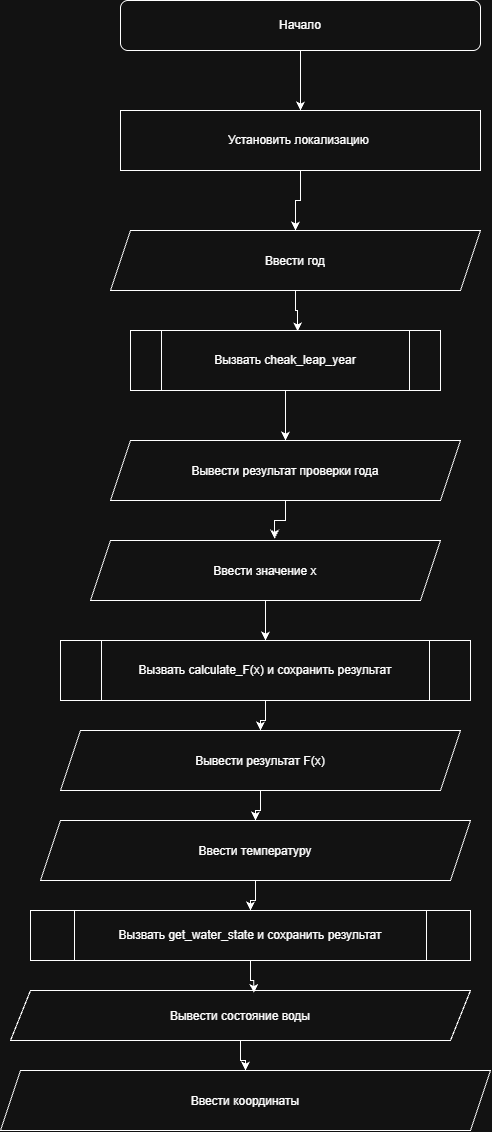

The diagram above was exported from draw.io. Its source (the exported page's mxGraphModel, read from the mxfile embedded in the PNG):
<mxGraphModel dx="2136" dy="1203" grid="1" gridSize="10" guides="1" tooltips="1" connect="1" arrows="1" fold="1" page="1" pageScale="1" pageWidth="827" pageHeight="1169" math="0" shadow="0">
  <root>
    <mxCell id="0" />
    <mxCell id="1" parent="0" />
    <mxCell id="izoVVS5QAr-q0PemC5uy-7" edge="1" parent="1" source="izoVVS5QAr-q0PemC5uy-2" style="edgeStyle=orthogonalEdgeStyle;rounded=0;orthogonalLoop=1;jettySize=auto;html=1;entryX=0.5;entryY=0;entryDx=0;entryDy=0;" target="izoVVS5QAr-q0PemC5uy-4">
      <mxGeometry relative="1" as="geometry" />
    </mxCell>
    <mxCell id="izoVVS5QAr-q0PemC5uy-2" parent="1" style="rounded=1;whiteSpace=wrap;html=1;roundedPerimeter=1;" value="Начало" vertex="1">
      <mxGeometry height="50" width="360" x="220" y="30" as="geometry" />
    </mxCell>
    <mxCell id="izoVVS5QAr-q0PemC5uy-8" edge="1" parent="1" source="izoVVS5QAr-q0PemC5uy-4" style="edgeStyle=orthogonalEdgeStyle;rounded=0;orthogonalLoop=1;jettySize=auto;html=1;entryX=0.5;entryY=0;entryDx=0;entryDy=0;" target="izoVVS5QAr-q0PemC5uy-5">
      <mxGeometry relative="1" as="geometry" />
    </mxCell>
    <mxCell id="izoVVS5QAr-q0PemC5uy-4" parent="1" style="rounded=0;whiteSpace=wrap;html=1;" value="Установить локализацию&amp;nbsp;" vertex="1">
      <mxGeometry height="60" width="360" x="220" y="140" as="geometry" />
    </mxCell>
    <mxCell id="izoVVS5QAr-q0PemC5uy-5" parent="1" style="shape=parallelogram;perimeter=parallelogramPerimeter;whiteSpace=wrap;html=1;shapeInside=1;fixedSize=1;" value="Ввести год" vertex="1">
      <mxGeometry height="60" width="370" x="210" y="260" as="geometry" />
    </mxCell>
    <mxCell id="izoVVS5QAr-q0PemC5uy-12" edge="1" parent="1" source="izoVVS5QAr-q0PemC5uy-9" style="edgeStyle=orthogonalEdgeStyle;rounded=0;orthogonalLoop=1;jettySize=auto;html=1;entryX=0.5;entryY=0;entryDx=0;entryDy=0;" target="izoVVS5QAr-q0PemC5uy-10">
      <mxGeometry relative="1" as="geometry" />
    </mxCell>
    <mxCell id="izoVVS5QAr-q0PemC5uy-9" parent="1" style="shape=process;whiteSpace=wrap;html=1;backgroundOutline=1;" value="Вызвать cheak_leap_year" vertex="1">
      <mxGeometry height="60" width="310" x="230" y="360" as="geometry" />
    </mxCell>
    <mxCell id="izoVVS5QAr-q0PemC5uy-10" parent="1" style="shape=parallelogram;perimeter=parallelogramPerimeter;whiteSpace=wrap;html=1;shapeInside=1;fixedSize=1;" value="Вывести результат проверки года" vertex="1">
      <mxGeometry height="60" width="350" x="210" y="470" as="geometry" />
    </mxCell>
    <mxCell id="izoVVS5QAr-q0PemC5uy-11" edge="1" parent="1" source="izoVVS5QAr-q0PemC5uy-5" style="edgeStyle=orthogonalEdgeStyle;rounded=0;orthogonalLoop=1;jettySize=auto;html=1;entryX=0.539;entryY=0.015;entryDx=0;entryDy=0;entryPerimeter=0;" target="izoVVS5QAr-q0PemC5uy-9">
      <mxGeometry relative="1" as="geometry" />
    </mxCell>
    <mxCell id="izoVVS5QAr-q0PemC5uy-17" edge="1" parent="1" source="izoVVS5QAr-q0PemC5uy-13" style="edgeStyle=orthogonalEdgeStyle;rounded=0;orthogonalLoop=1;jettySize=auto;html=1;entryX=0.5;entryY=0;entryDx=0;entryDy=0;" target="izoVVS5QAr-q0PemC5uy-16">
      <mxGeometry relative="1" as="geometry" />
    </mxCell>
    <mxCell id="izoVVS5QAr-q0PemC5uy-13" parent="1" style="shape=parallelogram;perimeter=parallelogramPerimeter;whiteSpace=wrap;html=1;shapeInside=1;fixedSize=1;" value="Ввести значение x" vertex="1">
      <mxGeometry height="60" width="350" x="190" y="570" as="geometry" />
    </mxCell>
    <mxCell id="izoVVS5QAr-q0PemC5uy-15" edge="1" parent="1" source="izoVVS5QAr-q0PemC5uy-10" style="edgeStyle=orthogonalEdgeStyle;rounded=0;orthogonalLoop=1;jettySize=auto;html=1;entryX=0.526;entryY=-0.03;entryDx=0;entryDy=0;entryPerimeter=0;" target="izoVVS5QAr-q0PemC5uy-13">
      <mxGeometry relative="1" as="geometry" />
    </mxCell>
    <mxCell id="izoVVS5QAr-q0PemC5uy-25" edge="1" parent="1" source="izoVVS5QAr-q0PemC5uy-16" style="edgeStyle=orthogonalEdgeStyle;rounded=0;orthogonalLoop=1;jettySize=auto;html=1;entryX=0.5;entryY=0;entryDx=0;entryDy=0;" target="izoVVS5QAr-q0PemC5uy-20">
      <mxGeometry relative="1" as="geometry" />
    </mxCell>
    <mxCell id="izoVVS5QAr-q0PemC5uy-16" parent="1" style="shape=process;whiteSpace=wrap;html=1;backgroundOutline=1;" value="Вызвать calculate_F(x) и сохранить результат" vertex="1">
      <mxGeometry height="60" width="410" x="160" y="670" as="geometry" />
    </mxCell>
    <mxCell id="izoVVS5QAr-q0PemC5uy-27" edge="1" parent="1" source="izoVVS5QAr-q0PemC5uy-18" style="edgeStyle=orthogonalEdgeStyle;rounded=0;orthogonalLoop=1;jettySize=auto;html=1;entryX=0.5;entryY=0;entryDx=0;entryDy=0;" target="izoVVS5QAr-q0PemC5uy-21">
      <mxGeometry relative="1" as="geometry" />
    </mxCell>
    <mxCell id="izoVVS5QAr-q0PemC5uy-18" parent="1" style="shape=parallelogram;perimeter=parallelogramPerimeter;whiteSpace=wrap;html=1;shapeInside=1;fixedSize=1;" value="Ввести температуру" vertex="1">
      <mxGeometry height="60" width="430" x="140" y="850" as="geometry" />
    </mxCell>
    <mxCell id="izoVVS5QAr-q0PemC5uy-26" edge="1" parent="1" source="izoVVS5QAr-q0PemC5uy-20" style="edgeStyle=orthogonalEdgeStyle;rounded=0;orthogonalLoop=1;jettySize=auto;html=1;entryX=0.5;entryY=0;entryDx=0;entryDy=0;" target="izoVVS5QAr-q0PemC5uy-18">
      <mxGeometry relative="1" as="geometry" />
    </mxCell>
    <mxCell id="izoVVS5QAr-q0PemC5uy-20" parent="1" style="shape=parallelogram;perimeter=parallelogramPerimeter;whiteSpace=wrap;html=1;shapeInside=1;fixedSize=1;" value="Вывести результат F(x)" vertex="1">
      <mxGeometry height="60" width="400" x="160" y="760" as="geometry" />
    </mxCell>
    <mxCell id="izoVVS5QAr-q0PemC5uy-21" parent="1" style="shape=process;whiteSpace=wrap;html=1;backgroundOutline=1;" value="Вызвать get_water_state и сохранить результат" vertex="1">
      <mxGeometry height="50" width="440" x="130" y="940" as="geometry" />
    </mxCell>
    <mxCell id="izoVVS5QAr-q0PemC5uy-29" edge="1" parent="1" source="izoVVS5QAr-q0PemC5uy-22" style="edgeStyle=orthogonalEdgeStyle;rounded=0;orthogonalLoop=1;jettySize=auto;html=1;entryX=0.5;entryY=0;entryDx=0;entryDy=0;" target="izoVVS5QAr-q0PemC5uy-23">
      <mxGeometry relative="1" as="geometry" />
    </mxCell>
    <mxCell id="izoVVS5QAr-q0PemC5uy-22" parent="1" style="shape=parallelogram;perimeter=parallelogramPerimeter;whiteSpace=wrap;html=1;shapeInside=1;fixedSize=1;" value="Вывести состояние воды" vertex="1">
      <mxGeometry height="50" width="460" x="110" y="1020" as="geometry" />
    </mxCell>
    <mxCell id="izoVVS5QAr-q0PemC5uy-23" parent="1" style="shape=parallelogram;perimeter=parallelogramPerimeter;whiteSpace=wrap;html=1;shapeInside=1;fixedSize=1;" value="Ввести координаты" vertex="1">
      <mxGeometry height="60" width="490" x="100" y="1100" as="geometry" />
    </mxCell>
    <mxCell id="izoVVS5QAr-q0PemC5uy-28" edge="1" parent="1" source="izoVVS5QAr-q0PemC5uy-21" style="edgeStyle=orthogonalEdgeStyle;rounded=0;orthogonalLoop=1;jettySize=auto;html=1;entryX=0.529;entryY=0.05;entryDx=0;entryDy=0;entryPerimeter=0;" target="izoVVS5QAr-q0PemC5uy-22">
      <mxGeometry relative="1" as="geometry" />
    </mxCell>
  </root>
</mxGraphModel>